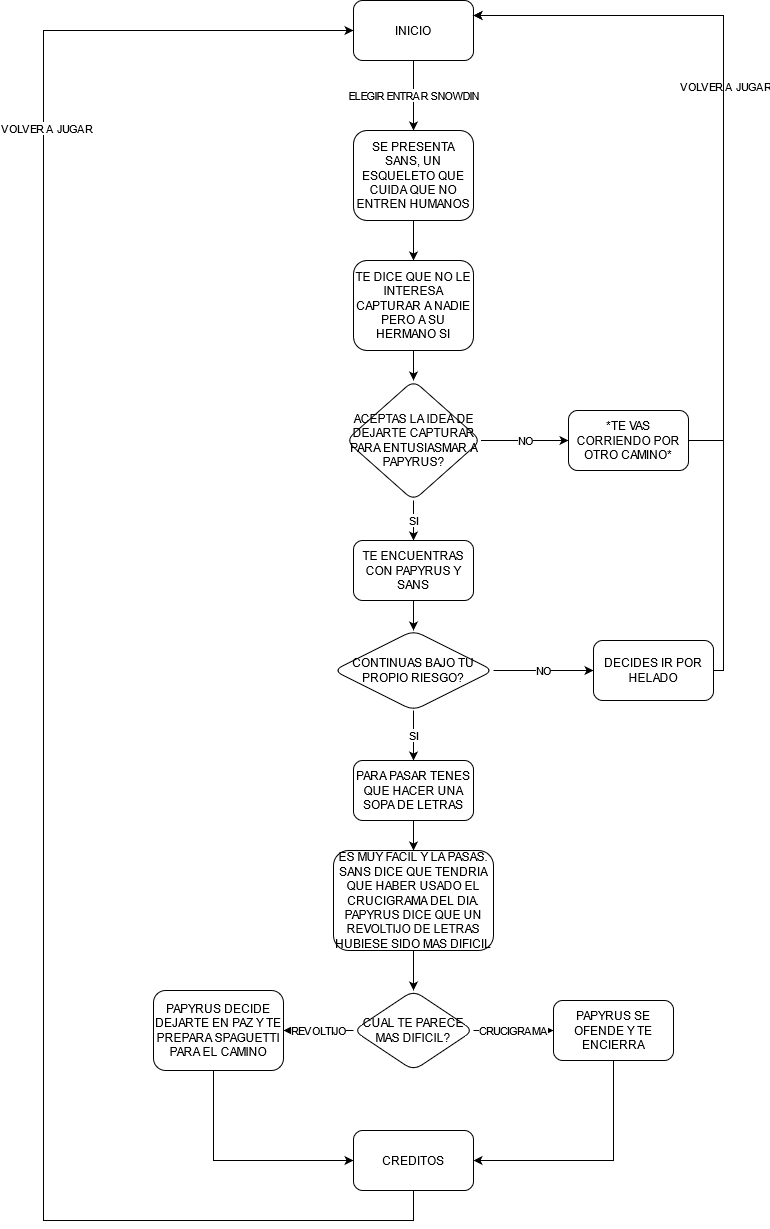

The diagram above was exported from draw.io. Its source (the exported page's mxGraphModel, read from the mxfile embedded in the PNG):
<mxGraphModel dx="1014" dy="518" grid="1" gridSize="10" guides="1" tooltips="1" connect="1" arrows="1" fold="1" page="1" pageScale="1" pageWidth="850" pageHeight="1400" math="0" shadow="0">
  <root>
    <mxCell id="0" />
    <mxCell id="1" parent="0" />
    <mxCell id="ITnG6iGzwbwRikES62vA-3" value="ELEGIR ENTRAR SNOWDIN" style="edgeStyle=orthogonalEdgeStyle;rounded=0;orthogonalLoop=1;jettySize=auto;html=1;" edge="1" parent="1" source="ITnG6iGzwbwRikES62vA-1" target="ITnG6iGzwbwRikES62vA-2">
      <mxGeometry relative="1" as="geometry" />
    </mxCell>
    <mxCell id="ITnG6iGzwbwRikES62vA-1" value="INICIO" style="rounded=1;whiteSpace=wrap;html=1;" vertex="1" parent="1">
      <mxGeometry x="360" y="20" width="120" height="60" as="geometry" />
    </mxCell>
    <mxCell id="ITnG6iGzwbwRikES62vA-5" value="" style="edgeStyle=orthogonalEdgeStyle;rounded=0;orthogonalLoop=1;jettySize=auto;html=1;" edge="1" parent="1" source="ITnG6iGzwbwRikES62vA-2" target="ITnG6iGzwbwRikES62vA-4">
      <mxGeometry relative="1" as="geometry" />
    </mxCell>
    <mxCell id="ITnG6iGzwbwRikES62vA-2" value="SE PRESENTA SANS, UN ESQUELETO QUE CUIDA QUE NO ENTREN HUMANOS" style="rounded=1;whiteSpace=wrap;html=1;" vertex="1" parent="1">
      <mxGeometry x="360" y="150" width="120" height="90" as="geometry" />
    </mxCell>
    <mxCell id="ITnG6iGzwbwRikES62vA-7" value="" style="edgeStyle=orthogonalEdgeStyle;rounded=0;orthogonalLoop=1;jettySize=auto;html=1;" edge="1" parent="1" source="ITnG6iGzwbwRikES62vA-4" target="ITnG6iGzwbwRikES62vA-6">
      <mxGeometry relative="1" as="geometry" />
    </mxCell>
    <mxCell id="ITnG6iGzwbwRikES62vA-4" value="TE DICE QUE NO LE INTERESA CAPTURAR A NADIE PERO A SU HERMANO SI" style="rounded=1;whiteSpace=wrap;html=1;" vertex="1" parent="1">
      <mxGeometry x="360" y="280" width="120" height="90" as="geometry" />
    </mxCell>
    <mxCell id="ITnG6iGzwbwRikES62vA-9" value="NO" style="edgeStyle=orthogonalEdgeStyle;rounded=0;orthogonalLoop=1;jettySize=auto;html=1;" edge="1" parent="1" source="ITnG6iGzwbwRikES62vA-6" target="ITnG6iGzwbwRikES62vA-8">
      <mxGeometry relative="1" as="geometry" />
    </mxCell>
    <mxCell id="ITnG6iGzwbwRikES62vA-13" value="SI" style="edgeStyle=orthogonalEdgeStyle;rounded=0;orthogonalLoop=1;jettySize=auto;html=1;" edge="1" parent="1" source="ITnG6iGzwbwRikES62vA-6" target="ITnG6iGzwbwRikES62vA-12">
      <mxGeometry relative="1" as="geometry" />
    </mxCell>
    <mxCell id="ITnG6iGzwbwRikES62vA-6" value="ACEPTAS LA IDEA DE DEJARTE CAPTURAR PARA ENTUSIASMAR A PAPYRUS?" style="rhombus;whiteSpace=wrap;html=1;rounded=1;" vertex="1" parent="1">
      <mxGeometry x="352.5" y="400" width="135" height="120" as="geometry" />
    </mxCell>
    <mxCell id="ITnG6iGzwbwRikES62vA-10" style="edgeStyle=orthogonalEdgeStyle;rounded=0;orthogonalLoop=1;jettySize=auto;html=1;entryX=1;entryY=0.25;entryDx=0;entryDy=0;" edge="1" parent="1" source="ITnG6iGzwbwRikES62vA-8" target="ITnG6iGzwbwRikES62vA-1">
      <mxGeometry relative="1" as="geometry">
        <Array as="points">
          <mxPoint x="730" y="460" />
          <mxPoint x="730" y="35" />
        </Array>
      </mxGeometry>
    </mxCell>
    <mxCell id="ITnG6iGzwbwRikES62vA-11" value="VOLVER A JUGAR" style="edgeLabel;html=1;align=center;verticalAlign=middle;resizable=0;points=[];" vertex="1" connectable="0" parent="ITnG6iGzwbwRikES62vA-10">
      <mxGeometry x="0.0972" y="-1" relative="1" as="geometry">
        <mxPoint as="offset" />
      </mxGeometry>
    </mxCell>
    <mxCell id="ITnG6iGzwbwRikES62vA-8" value="*TE VAS CORRIENDO POR OTRO CAMINO*" style="whiteSpace=wrap;html=1;rounded=1;" vertex="1" parent="1">
      <mxGeometry x="575" y="430" width="120" height="60" as="geometry" />
    </mxCell>
    <mxCell id="ITnG6iGzwbwRikES62vA-15" value="" style="edgeStyle=orthogonalEdgeStyle;rounded=0;orthogonalLoop=1;jettySize=auto;html=1;" edge="1" parent="1" source="ITnG6iGzwbwRikES62vA-12" target="ITnG6iGzwbwRikES62vA-14">
      <mxGeometry relative="1" as="geometry" />
    </mxCell>
    <mxCell id="ITnG6iGzwbwRikES62vA-12" value="TE ENCUENTRAS CON PAPYRUS Y SANS" style="whiteSpace=wrap;html=1;rounded=1;" vertex="1" parent="1">
      <mxGeometry x="360" y="560" width="120" height="60" as="geometry" />
    </mxCell>
    <mxCell id="ITnG6iGzwbwRikES62vA-17" value="NO" style="edgeStyle=orthogonalEdgeStyle;rounded=0;orthogonalLoop=1;jettySize=auto;html=1;" edge="1" parent="1" source="ITnG6iGzwbwRikES62vA-14" target="ITnG6iGzwbwRikES62vA-16">
      <mxGeometry relative="1" as="geometry" />
    </mxCell>
    <mxCell id="ITnG6iGzwbwRikES62vA-20" value="SI" style="edgeStyle=orthogonalEdgeStyle;rounded=0;orthogonalLoop=1;jettySize=auto;html=1;" edge="1" parent="1" source="ITnG6iGzwbwRikES62vA-14" target="ITnG6iGzwbwRikES62vA-19">
      <mxGeometry relative="1" as="geometry" />
    </mxCell>
    <mxCell id="ITnG6iGzwbwRikES62vA-14" value="CONTINUAS BAJO TU PROPIO RIESGO?" style="rhombus;whiteSpace=wrap;html=1;rounded=1;" vertex="1" parent="1">
      <mxGeometry x="340" y="650" width="160" height="80" as="geometry" />
    </mxCell>
    <mxCell id="ITnG6iGzwbwRikES62vA-18" style="edgeStyle=orthogonalEdgeStyle;rounded=0;orthogonalLoop=1;jettySize=auto;html=1;entryX=1;entryY=0.25;entryDx=0;entryDy=0;" edge="1" parent="1" source="ITnG6iGzwbwRikES62vA-16" target="ITnG6iGzwbwRikES62vA-1">
      <mxGeometry relative="1" as="geometry">
        <Array as="points">
          <mxPoint x="730" y="690" />
          <mxPoint x="730" y="35" />
        </Array>
      </mxGeometry>
    </mxCell>
    <mxCell id="ITnG6iGzwbwRikES62vA-16" value="DECIDES IR POR HELADO" style="whiteSpace=wrap;html=1;rounded=1;" vertex="1" parent="1">
      <mxGeometry x="600" y="660" width="120" height="60" as="geometry" />
    </mxCell>
    <mxCell id="ITnG6iGzwbwRikES62vA-22" value="" style="edgeStyle=orthogonalEdgeStyle;rounded=0;orthogonalLoop=1;jettySize=auto;html=1;" edge="1" parent="1" source="ITnG6iGzwbwRikES62vA-19" target="ITnG6iGzwbwRikES62vA-21">
      <mxGeometry relative="1" as="geometry" />
    </mxCell>
    <mxCell id="ITnG6iGzwbwRikES62vA-19" value="PARA PASAR TENES QUE HACER UNA SOPA DE LETRAS" style="whiteSpace=wrap;html=1;rounded=1;" vertex="1" parent="1">
      <mxGeometry x="360" y="780" width="120" height="60" as="geometry" />
    </mxCell>
    <mxCell id="ITnG6iGzwbwRikES62vA-24" value="" style="edgeStyle=orthogonalEdgeStyle;rounded=0;orthogonalLoop=1;jettySize=auto;html=1;" edge="1" parent="1" source="ITnG6iGzwbwRikES62vA-21" target="ITnG6iGzwbwRikES62vA-23">
      <mxGeometry relative="1" as="geometry" />
    </mxCell>
    <mxCell id="ITnG6iGzwbwRikES62vA-21" value="&lt;div&gt;ES MUY FACIL Y LA PASAS. SANS DICE QUE TENDRIA QUE HABER USADO EL CRUCIGRAMA DEL DIA.&lt;/div&gt;&lt;div&gt;PAPYRUS DICE QUE UN REVOLTIJO DE LETRAS HUBIESE SIDO MAS DIFICIL&lt;br&gt;&lt;/div&gt;" style="whiteSpace=wrap;html=1;rounded=1;" vertex="1" parent="1">
      <mxGeometry x="340" y="870" width="160" height="100" as="geometry" />
    </mxCell>
    <mxCell id="ITnG6iGzwbwRikES62vA-26" value="CRUCIGRAMA" style="edgeStyle=orthogonalEdgeStyle;rounded=0;orthogonalLoop=1;jettySize=auto;html=1;" edge="1" parent="1" source="ITnG6iGzwbwRikES62vA-23" target="ITnG6iGzwbwRikES62vA-25">
      <mxGeometry relative="1" as="geometry" />
    </mxCell>
    <mxCell id="ITnG6iGzwbwRikES62vA-28" value="REVOLTIJO" style="edgeStyle=orthogonalEdgeStyle;rounded=0;orthogonalLoop=1;jettySize=auto;html=1;" edge="1" parent="1" source="ITnG6iGzwbwRikES62vA-23" target="ITnG6iGzwbwRikES62vA-27">
      <mxGeometry relative="1" as="geometry" />
    </mxCell>
    <mxCell id="ITnG6iGzwbwRikES62vA-23" value="CUAL TE PARECE MAS DIFICIL?" style="rhombus;whiteSpace=wrap;html=1;rounded=1;" vertex="1" parent="1">
      <mxGeometry x="360" y="1010" width="120" height="80" as="geometry" />
    </mxCell>
    <mxCell id="ITnG6iGzwbwRikES62vA-31" style="edgeStyle=orthogonalEdgeStyle;rounded=0;orthogonalLoop=1;jettySize=auto;html=1;entryX=1;entryY=0.5;entryDx=0;entryDy=0;" edge="1" parent="1" source="ITnG6iGzwbwRikES62vA-25" target="ITnG6iGzwbwRikES62vA-29">
      <mxGeometry relative="1" as="geometry">
        <Array as="points">
          <mxPoint x="620" y="1180" />
        </Array>
      </mxGeometry>
    </mxCell>
    <mxCell id="ITnG6iGzwbwRikES62vA-25" value="PAPYRUS SE OFENDE Y TE ENCIERRA" style="whiteSpace=wrap;html=1;rounded=1;" vertex="1" parent="1">
      <mxGeometry x="560" y="1020" width="120" height="60" as="geometry" />
    </mxCell>
    <mxCell id="ITnG6iGzwbwRikES62vA-30" value="" style="edgeStyle=orthogonalEdgeStyle;rounded=0;orthogonalLoop=1;jettySize=auto;html=1;" edge="1" parent="1" source="ITnG6iGzwbwRikES62vA-27" target="ITnG6iGzwbwRikES62vA-29">
      <mxGeometry relative="1" as="geometry">
        <Array as="points">
          <mxPoint x="220" y="1180" />
        </Array>
      </mxGeometry>
    </mxCell>
    <mxCell id="ITnG6iGzwbwRikES62vA-27" value="PAPYRUS DECIDE DEJARTE EN PAZ Y TE PREPARA SPAGUETTI PARA EL CAMINO" style="whiteSpace=wrap;html=1;rounded=1;" vertex="1" parent="1">
      <mxGeometry x="160" y="1010" width="130" height="80" as="geometry" />
    </mxCell>
    <mxCell id="ITnG6iGzwbwRikES62vA-32" style="edgeStyle=orthogonalEdgeStyle;rounded=0;orthogonalLoop=1;jettySize=auto;html=1;entryX=0;entryY=0.5;entryDx=0;entryDy=0;" edge="1" parent="1" source="ITnG6iGzwbwRikES62vA-29" target="ITnG6iGzwbwRikES62vA-1">
      <mxGeometry relative="1" as="geometry">
        <Array as="points">
          <mxPoint x="420" y="1240" />
          <mxPoint x="50" y="1240" />
          <mxPoint x="50" y="50" />
        </Array>
      </mxGeometry>
    </mxCell>
    <mxCell id="ITnG6iGzwbwRikES62vA-33" value="VOLVER A JUGAR" style="edgeLabel;html=1;align=center;verticalAlign=middle;resizable=0;points=[];" vertex="1" connectable="0" parent="ITnG6iGzwbwRikES62vA-32">
      <mxGeometry x="0.5719" y="-2" relative="1" as="geometry">
        <mxPoint as="offset" />
      </mxGeometry>
    </mxCell>
    <mxCell id="ITnG6iGzwbwRikES62vA-29" value="CREDITOS" style="whiteSpace=wrap;html=1;rounded=1;" vertex="1" parent="1">
      <mxGeometry x="360" y="1150" width="120" height="60" as="geometry" />
    </mxCell>
  </root>
</mxGraphModel>